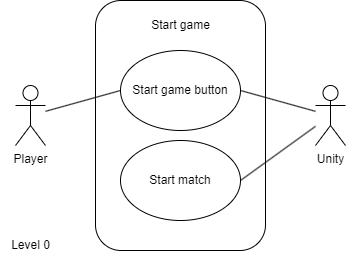

The diagram above was exported from draw.io. Its source (the exported page's mxGraphModel, read from the mxfile embedded in the PNG):
<mxGraphModel dx="490" dy="565" grid="1" gridSize="10" guides="1" tooltips="1" connect="1" arrows="1" fold="1" page="1" pageScale="1" pageWidth="850" pageHeight="1100" math="0" shadow="0">
  <root>
    <mxCell id="0" />
    <mxCell id="1" parent="0" />
    <mxCell id="NxdJcoOVFiXW8G2IU2Kk-1" value="Level 0" style="text;html=1;align=center;verticalAlign=middle;resizable=0;points=[];autosize=1;strokeColor=none;fillColor=none;" parent="1" vertex="1">
      <mxGeometry x="205" y="430" width="60" height="30" as="geometry" />
    </mxCell>
    <mxCell id="NxdJcoOVFiXW8G2IU2Kk-2" value="" style="rounded=1;whiteSpace=wrap;html=1;" parent="1" vertex="1">
      <mxGeometry x="300" y="200" width="170" height="250" as="geometry" />
    </mxCell>
    <mxCell id="NxdJcoOVFiXW8G2IU2Kk-3" value="Player" style="shape=umlActor;verticalLabelPosition=bottom;verticalAlign=top;html=1;outlineConnect=0;" parent="1" vertex="1">
      <mxGeometry x="220" y="285" width="30" height="60" as="geometry" />
    </mxCell>
    <mxCell id="NxdJcoOVFiXW8G2IU2Kk-4" value="Unity" style="shape=umlActor;verticalLabelPosition=bottom;verticalAlign=top;html=1;outlineConnect=0;" parent="1" vertex="1">
      <mxGeometry x="520" y="285" width="30" height="60" as="geometry" />
    </mxCell>
    <mxCell id="NxdJcoOVFiXW8G2IU2Kk-18" value="Start game" style="text;html=1;align=center;verticalAlign=middle;resizable=0;points=[];autosize=1;strokeColor=none;fillColor=none;" parent="1" vertex="1">
      <mxGeometry x="345" y="210" width="80" height="30" as="geometry" />
    </mxCell>
    <mxCell id="NxdJcoOVFiXW8G2IU2Kk-19" value="Start game button" style="ellipse;whiteSpace=wrap;html=1;" parent="1" vertex="1">
      <mxGeometry x="325" y="250" width="120" height="80" as="geometry" />
    </mxCell>
    <mxCell id="NxdJcoOVFiXW8G2IU2Kk-20" value="" style="endArrow=none;html=1;rounded=0;entryX=0;entryY=0.5;entryDx=0;entryDy=0;" parent="1" source="NxdJcoOVFiXW8G2IU2Kk-3" target="NxdJcoOVFiXW8G2IU2Kk-19" edge="1">
      <mxGeometry width="50" height="50" relative="1" as="geometry">
        <mxPoint x="210" y="280" as="sourcePoint" />
        <mxPoint x="260" y="230" as="targetPoint" />
      </mxGeometry>
    </mxCell>
    <mxCell id="NxdJcoOVFiXW8G2IU2Kk-21" value="" style="endArrow=none;html=1;rounded=0;exitX=1;exitY=0.5;exitDx=0;exitDy=0;" parent="1" source="NxdJcoOVFiXW8G2IU2Kk-19" target="NxdJcoOVFiXW8G2IU2Kk-4" edge="1">
      <mxGeometry width="50" height="50" relative="1" as="geometry">
        <mxPoint x="340" y="480" as="sourcePoint" />
        <mxPoint x="390" y="430" as="targetPoint" />
      </mxGeometry>
    </mxCell>
    <mxCell id="NxdJcoOVFiXW8G2IU2Kk-22" value="Start match" style="ellipse;whiteSpace=wrap;html=1;" parent="1" vertex="1">
      <mxGeometry x="325" y="340" width="120" height="80" as="geometry" />
    </mxCell>
    <mxCell id="IoagQtHXqu31CkkjdIJP-1" value="" style="endArrow=none;html=1;rounded=0;exitX=1;exitY=0.5;exitDx=0;exitDy=0;" edge="1" parent="1" source="NxdJcoOVFiXW8G2IU2Kk-22" target="NxdJcoOVFiXW8G2IU2Kk-4">
      <mxGeometry width="50" height="50" relative="1" as="geometry">
        <mxPoint x="300" y="550" as="sourcePoint" />
        <mxPoint x="350" y="500" as="targetPoint" />
      </mxGeometry>
    </mxCell>
  </root>
</mxGraphModel>